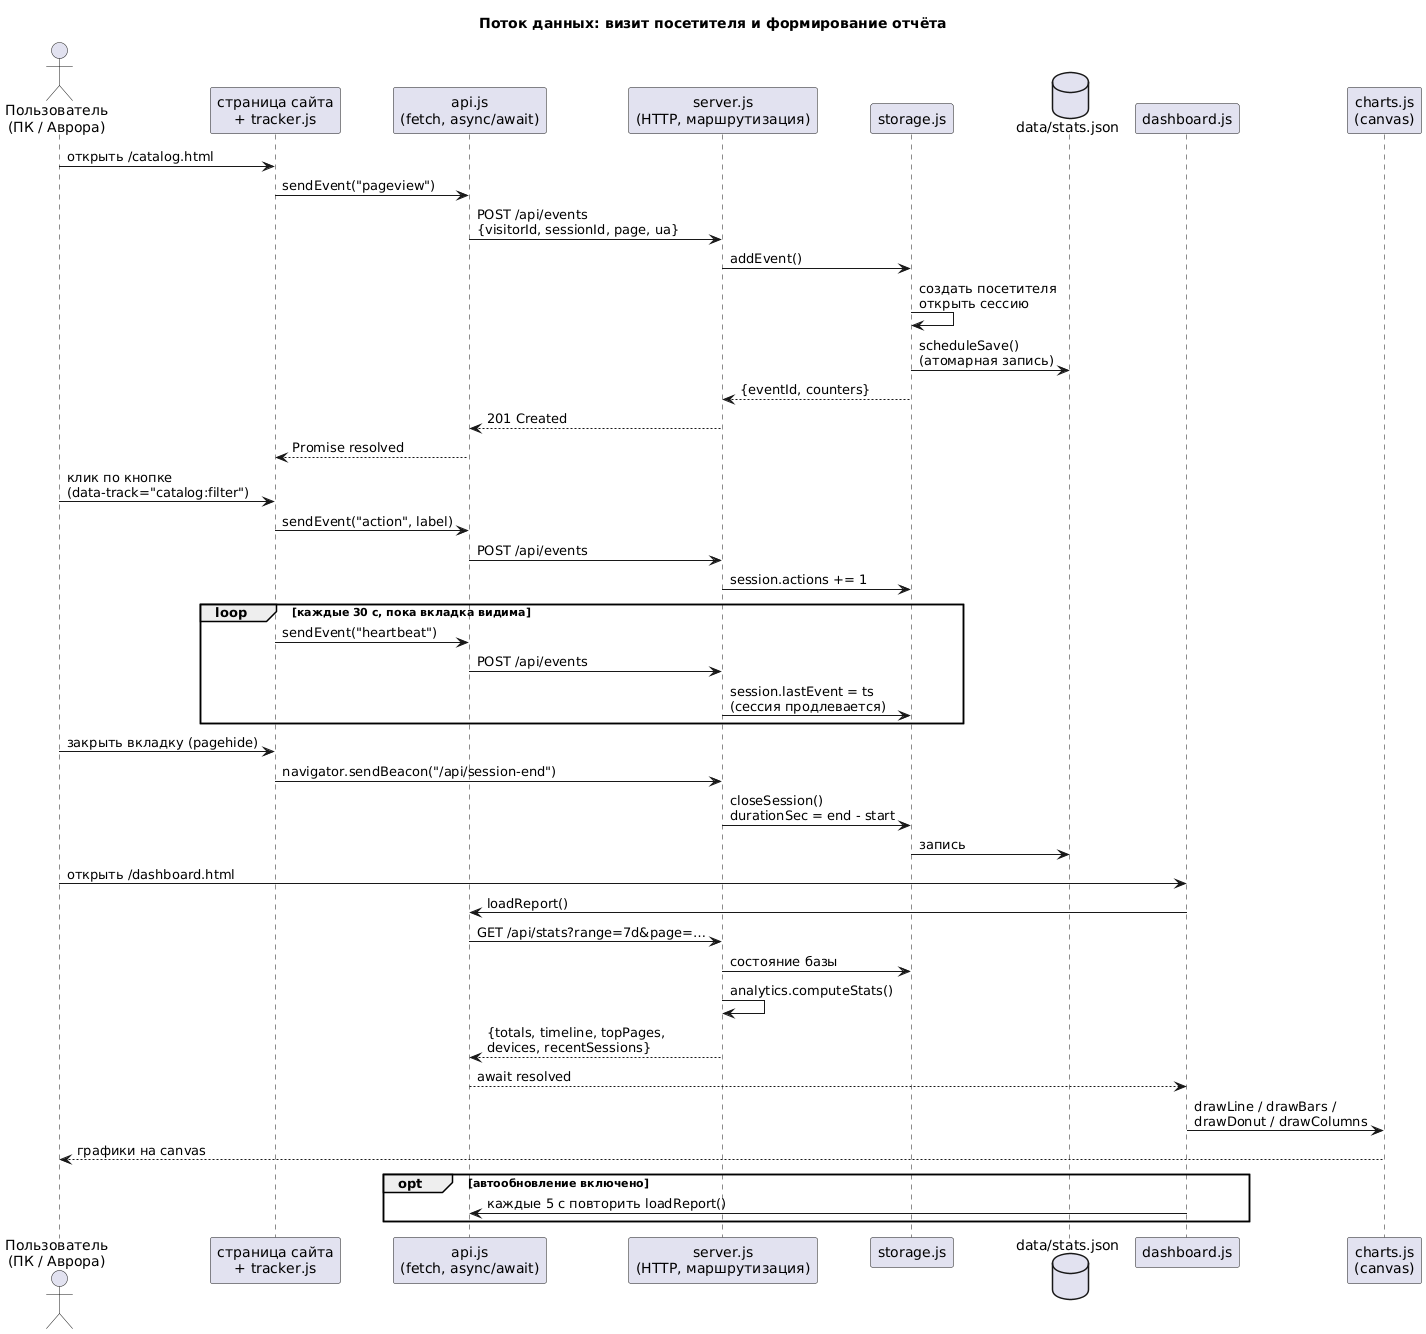

The diagram above was rendered by PlantUML. Its source (embedded in the PNG):
@startuml sequence-tracking
!pragma layout smetana
skinparam defaultFontName "DejaVu Sans"
skinparam shadowing false
title Поток данных: визит посетителя и формирование отчёта

actor "Пользователь\n(ПК / Аврора)" as user
participant "страница сайта\n+ tracker.js" as page
participant "api.js\n(fetch, async/await)" as api
participant "server.js\n(HTTP, маршрутизация)" as srv
participant "storage.js" as stor
database "data/stats.json" as db
participant "dashboard.js" as dash
participant "charts.js\n(canvas)" as charts

user -> page : открыть /catalog.html
page -> api : sendEvent("pageview")
api -> srv : POST /api/events\n{visitorId, sessionId, page, ua}
srv -> stor : addEvent()
stor -> stor : создать посетителя\nоткрыть сессию
stor -> db : scheduleSave()\n(атомарная запись)
stor --> srv : {eventId, counters}
srv --> api : 201 Created
api --> page : Promise resolved

user -> page : клик по кнопке\n(data-track="catalog:filter")
page -> api : sendEvent("action", label)
api -> srv : POST /api/events
srv -> stor : session.actions += 1

loop каждые 30 с, пока вкладка видима
  page -> api : sendEvent("heartbeat")
  api -> srv : POST /api/events
  srv -> stor : session.lastEvent = ts\n(сессия продлевается)
end

user -> page : закрыть вкладку (pagehide)
page -> srv : navigator.sendBeacon("/api/session-end")
srv -> stor : closeSession()\ndurationSec = end - start
stor -> db : запись

user -> dash : открыть /dashboard.html
dash -> api : loadReport()
api -> srv : GET /api/stats?range=7d&page=…
srv -> stor : состояние базы
srv -> srv : analytics.computeStats()
srv --> api : {totals, timeline, topPages,\ndevices, recentSessions}
api --> dash : await resolved
dash -> charts : drawLine / drawBars /\ndrawDonut / drawColumns
charts --> user : графики на canvas

opt автообновление включено
  dash -> api : каждые 5 с повторить loadReport()
end
@enduml